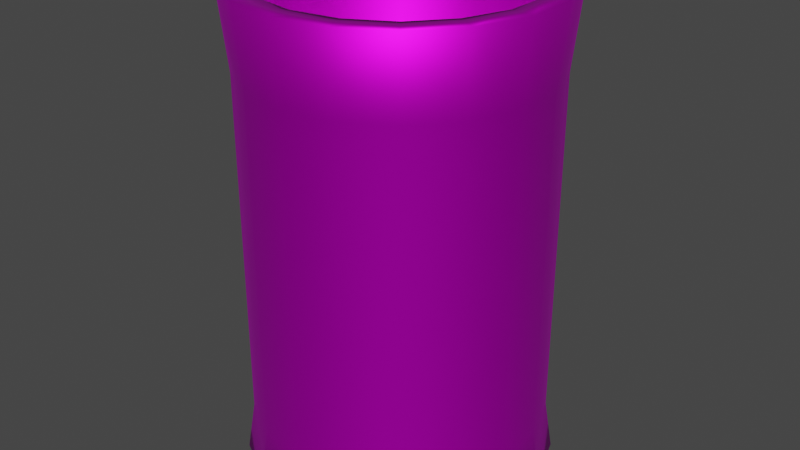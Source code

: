 # Source: Can.blend  (saved by Blender 2.83.18; exported with 4.5.12 LTS)
import bpy
from mathutils import Matrix  # noqa: F401  (used for matrix-valued properties, if any)

bpy.ops.wm.read_factory_settings(use_empty=True)
scene = bpy.context.scene
scene.name = 'Scene'

# ---- collections
col_collection = bpy.data.collections.new('Collection'); scene.collection.children.link(col_collection)

# ---- images (referenced by path relative to the original .blend; pixels are not part of the script)
import os
ASSET_DIR = os.environ.get("B2B_ASSET_DIR", "")  # directory of the original .blend (textures are referenced by path, not embedded)
HERE = os.path.dirname(os.path.abspath(__file__))  # packed textures are extracted next to this script under _unpacked/

def load_image(name, relpath, width, height, colorspace="sRGB"):
    """Load a texture the original file referenced (path relative to the .blend, or extracted next to this script)."""
    p = next((c for c in (os.path.join(HERE, relpath), os.path.join(ASSET_DIR, relpath)) if relpath and os.path.exists(c)), "")
    if p:
        img = bpy.data.images.load(p, check_existing=True)
        img.name = name
    else:  # same state as the original file: an image datablock whose file is absent (Cycles renders it pink)
        img = bpy.data.images.new(name, width, height)
        img.source = "FILE"
        img.filepath = "//" + (relpath or name)
    img.colorspace_settings.name = colorspace
    return img
img_material_002_base_color = load_image('Material.002 Base Color', 'mcan.png', 1024, 1024, 'sRGB')

# ---- materials (node trees are filled in below, after node groups)
mat_metalcan_001 = bpy.data.materials.new('MetalCan.001')
mat_metalcan_001.use_transparent_shadow = False

# ---- material node trees
mat_metalcan_001.use_nodes = True; mat_metalcan_001.node_tree.nodes.clear()
_N = mat_metalcan_001.node_tree.nodes; _L = mat_metalcan_001.node_tree.links
n0 = _N.new('ShaderNodeBsdfPrincipled'); n0.name = 'Principled BSDF'; n0.location = (10, 300)
n0.distribution = 'GGX'
n0.subsurface_method = 'BURLEY'
n0.inputs[1].default_value = 0.8864
n0.inputs[3].default_value = 1.45
n0.inputs[27].default_value = (0.0, 0.0, 0.0, 1.0)
n0.inputs[28].default_value = 1.0
n1 = _N.new('ShaderNodeOutputMaterial'); n1.name = 'Material Output'; n1.location = (300, 300)
n2 = _N.new('ShaderNodeTexImage'); n2.name = 'Image Texture'; n2.location = (-280, 280)
n2.image = img_material_002_base_color
_L.new(n0.outputs[0], n1.inputs[0])
_L.new(n2.outputs[0], n0.inputs[0])
n1.is_active_output = True

# ---- world
world_world = bpy.data.worlds.new('World'); scene.world = world_world
world_world.use_nodes = True; world_world.node_tree.nodes.clear()
_N = world_world.node_tree.nodes; _L = world_world.node_tree.links
n0 = _N.new('ShaderNodeOutputWorld'); n0.name = 'World Output'; n0.location = (300, 300)
n1 = _N.new('ShaderNodeBackground'); n1.name = 'Background'; n1.location = (10, 300)
n1.inputs[0].default_value = (0.05088, 0.05088, 0.05088, 1.0)
_L.new(n1.outputs[0], n0.inputs[0])
n0.is_active_output = True
world_world.color = (0.05088, 0.05088, 0.05088)
world_world.use_sun_shadow = False
world_world.sun_shadow_jitter_overblur = 0.0

# ---- meshes
me_cylinder_001 = bpy.data.meshes.new('Cylinder.001')
me_cylinder_001.from_pydata([(0.0, 1.0, -1.0), (0.0, 1.0, 1.0), (0.342, 0.9397, -1.0), (0.342, 0.9397, 1.0), (0.6428, 0.766, -1.0), (0.6428, 0.766, 1.0), (0.866, 0.5, -1.0), (0.866, 0.5, 1.0), (0.9848, 0.1736, -1.0), (0.9848, 0.1736, 1.0), (0.9848, -0.1736, -1.0), (0.9848, -0.1736, 1.0), (0.866, -0.5, -1.0), (0.866, -0.5, 1.0), (0.6428, -0.766, -1.0), (0.6428, -0.766, 1.0), (0.342, -0.9397, -1.0), (0.342, -0.9397, 1.0), (1.51e-07, -1.0, -1.0), (1.51e-07, -1.0, 1.0), (-0.342, -0.9397, -1.0), (-0.342, -0.9397, 1.0), (-0.6428, -0.766, -1.0), (-0.6428, -0.766, 1.0), (-0.866, -0.5, -1.0), (-0.866, -0.5, 1.0), (-0.9848, -0.1736, -1.0), (-0.9848, -0.1736, 1.0), (-0.9848, 0.1736, -1.0), (-0.9848, 0.1736, 1.0), (-0.866, 0.5, -1.0), (-0.866, 0.5, 1.0), (-0.6428, 0.766, -1.0), (-0.6428, 0.766, 1.0), (-0.342, 0.9397, -1.0), (-0.342, 0.9397, 1.0), (0.2915, 0.8009, 1.0), (-1.271e-08, 0.8523, 1.0), (0.5479, 0.6529, 1.0), (0.7382, 0.4262, 1.0), (0.8394, 0.148, 1.0), (0.8394, -0.148, 1.0), (0.7382, -0.4262, 1.0), (0.5479, -0.6529, 1.0), (0.2915, -0.8009, 1.0), (1.16e-07, -0.8523, 1.0), (-0.2915, -0.8009, 1.0), (-0.5479, -0.6529, 1.0), (-0.7382, -0.4262, 1.0), (-0.8394, -0.148, 1.0), (-0.8394, 0.148, 1.0), (-0.7382, 0.4262, 1.0), (-0.5479, 0.6529, 1.0), (-0.2915, 0.8009, 1.0), (0.2915, 0.8009, -0.862), (-3.769e-08, 0.8523, -0.862), (0.5479, 0.6529, -0.862), (0.7382, 0.4262, -0.862), (0.8394, 0.148, -0.862), (0.8394, -0.148, -0.862), (0.7382, -0.4262, -0.862), (0.5479, -0.6529, -0.862), (0.2915, -0.8009, -0.862), (9.101e-08, -0.8523, -0.862), (-0.2915, -0.8009, -0.862), (-0.5479, -0.6529, -0.862), (-0.7382, -0.4262, -0.862), (-0.8394, -0.148, -0.862), (-0.8394, 0.148, -0.862), (-0.7382, 0.4262, -0.862), (-0.5479, 0.6529, -0.862), (-0.2915, 0.8009, -0.862), (-4.216e-09, 0.9491, -0.7891), (0.3246, 0.8918, -0.7891), (0.6101, 0.727, -0.7891), (0.8219, 0.4745, -0.7891), (0.9347, 0.1648, -0.7891), (0.9347, -0.1648, -0.7891), (0.8219, -0.4745, -0.7891), (0.6101, -0.727, -0.7891), (0.3246, -0.8918, -0.7891), (1.391e-07, -0.9491, -0.7891), (-0.3246, -0.8918, -0.7891), (-0.6101, -0.727, -0.7891), (-0.8219, -0.4745, -0.7891), (-0.9347, -0.1648, -0.7891), (-0.9347, 0.1648, -0.7891), (-0.8219, 0.4745, -0.7891), (-0.6101, 0.727, -0.7891), (-0.3246, 0.8918, -0.7891), (-4.216e-09, 0.9491, 0.6737), (0.3246, 0.8918, 0.6737), (0.6101, 0.727, 0.6737), (0.8219, 0.4745, 0.6737), (0.9347, 0.1648, 0.6737), (0.9347, -0.1648, 0.6737), (0.8219, -0.4745, 0.6737), (0.6101, -0.727, 0.6737), (0.3246, -0.8918, 0.6737), (1.391e-07, -0.9491, 0.6737), (-0.3246, -0.8918, 0.6737), (-0.6101, -0.727, 0.6737), (-0.8219, -0.4745, 0.6737), (-0.9347, -0.1648, 0.6737), (-0.9347, 0.1648, 0.6737), (-0.8219, 0.4745, 0.6737), (-0.6101, 0.727, 0.6737), (-0.3246, 0.8918, 0.6737)], [], [(90, 1, 3, 91), (91, 3, 5, 92), (92, 5, 7, 93), (93, 7, 9, 94), (94, 9, 11, 95), (95, 11, 13, 96), (96, 13, 15, 97), (97, 15, 17, 98), (98, 17, 19, 99), (99, 19, 21, 100), (100, 21, 23, 101), (101, 23, 25, 102), (102, 25, 27, 103), (103, 27, 29, 104), (104, 29, 31, 105), (105, 31, 33, 106), (1, 35, 53, 37), (106, 33, 35, 107), (107, 35, 1, 90), (0, 2, 4, 6, 8, 10, 12, 14, 16, 18, 20, 22, 24, 26, 28, 30, 32, 34), (51, 50, 68, 69), (13, 11, 41, 42), (23, 21, 46, 47), (33, 31, 51, 52), (9, 7, 39, 40), (19, 17, 44, 45), (29, 27, 49, 50), (5, 3, 36, 38), (15, 13, 42, 43), (25, 23, 47, 48), (35, 33, 52, 53), (11, 9, 40, 41), (21, 19, 45, 46), (31, 29, 50, 51), (7, 5, 38, 39), (17, 15, 43, 44), (3, 1, 37, 36), (27, 25, 48, 49), (54, 55, 71, 70, 69, 68, 67, 66, 65, 64, 63, 62, 61, 60, 59, 58, 57, 56), (44, 43, 61, 62), (36, 37, 55, 54), (52, 51, 69, 70), (45, 44, 62, 63), (38, 36, 54, 56), (53, 52, 70, 71), (46, 45, 63, 64), (39, 38, 56, 57), (37, 53, 71, 55), (47, 46, 64, 65), (40, 39, 57, 58), (48, 47, 65, 66), (41, 40, 58, 59), (49, 48, 66, 67), (42, 41, 59, 60), (50, 49, 67, 68), (43, 42, 60, 61), (34, 89, 72, 0), (32, 88, 89, 34), (30, 87, 88, 32), (28, 86, 87, 30), (26, 85, 86, 28), (24, 84, 85, 26), (22, 83, 84, 24), (20, 82, 83, 22), (18, 81, 82, 20), (16, 80, 81, 18), (14, 79, 80, 16), (12, 78, 79, 14), (10, 77, 78, 12), (8, 76, 77, 10), (6, 75, 76, 8), (4, 74, 75, 6), (2, 73, 74, 4), (0, 72, 73, 2), (89, 107, 90, 72), (88, 106, 107, 89), (87, 105, 106, 88), (86, 104, 105, 87), (85, 103, 104, 86), (84, 102, 103, 85), (83, 101, 102, 84), (82, 100, 101, 83), (81, 99, 100, 82), (80, 98, 99, 81), (79, 97, 98, 80), (78, 96, 97, 79), (77, 95, 96, 78), (76, 94, 95, 77), (75, 93, 94, 76), (74, 92, 93, 75), (73, 91, 92, 74), (72, 90, 91, 73)])
me_cylinder_001.polygons.foreach_set('use_smooth', [True] * 92)
_uv = me_cylinder_001.uv_layers.new(name='UVMap')
_uv.uv.foreach_set('vector', [1.0, 0.9282, 1.0, 1.0, 0.9444, 1.0, 0.9444, 0.9282, 0.9444, 0.9282, 0.9444, 1.0, 0.8889, 1.0, 0.8889, 0.9282, 0.8889, 0.9282, 0.8889, 1.0, 0.8333, 1.0, 0.8333, 0.9282, 0.8333, 0.9282, 0.8333, 1.0, 0.7778, 1.0, 0.7778, 0.9282, 0.7778, 0.9282, 0.7778, 1.0, 0.7222, 1.0, 0.7222, 0.9282, 0.7222, 0.9282, 0.7222, 1.0, 0.6667, 1.0, 0.6667, 0.9282, 0.6667, 0.9282, 0.6667, 1.0, 0.6111, 1.0, 0.6111, 0.9282, 0.6111, 0.9282, 0.6111, 1.0, 0.5556, 1.0, 0.5556, 0.9282, 0.5556, 0.9282, 0.5556, 1.0, 0.5, 1.0, 0.5, 0.9282, 0.5, 0.9282, 0.5, 1.0, 0.4444, 1.0, 0.4444, 0.9282, 0.4444, 0.9282, 0.4444, 1.0, 0.3889, 1.0, 0.3889, 0.9282, 0.3889, 0.9282, 0.3889, 1.0, 0.3333, 1.0, 0.3333, 0.9282, 0.3333, 0.9282, 0.3333, 1.0, 0.2778, 1.0, 0.2778, 0.9282, 0.2778, 0.9282, 0.2778, 1.0, 0.2222, 1.0, 0.2222, 0.9282, 0.2222, 0.9282, 0.2222, 1.0, 0.1667, 1.0, 0.1667, 0.9282, 0.1667, 0.9282, 0.1667, 1.0, 0.1111, 1.0, 0.1111, 0.9282, -1.863e-07, 1.0, 0.05556, 1.0, 0.05556, 1.0, -1.863e-07, 1.0, 0.1111, 0.9282, 0.1111, 1.0, 0.05556, 1.0, 0.05556, 0.9282, 0.05556, 0.9282, 0.05556, 1.0, -1.863e-07, 1.0, -1.863e-07, 0.9282, 0.75, 0.49, 0.8321, 0.4755, 0.9043, 0.4339, 0.9578, 0.37, 0.9864, 0.2917, 0.9864, 0.2083, 0.9578, 0.13, 0.9043, 0.06615, 0.8321, 0.02447, 0.75, 0.01, 0.6679, 0.02447, 0.5957, 0.06615, 0.5422, 0.13, 0.5136, 0.2083, 0.5136, 0.2917, 0.5422, 0.37, 0.5957, 0.4339, 0.6679, 0.4755, 0.1667, 1.0, 0.2222, 1.0, 0.2222, 1.0, 0.1667, 1.0, 0.6667, 1.0, 0.7222, 1.0, 0.7222, 1.0, 0.6667, 1.0, 0.3889, 1.0, 0.4444, 1.0, 0.4444, 1.0, 0.3889, 1.0, 0.1111, 1.0, 0.1667, 1.0, 0.1667, 1.0, 0.1111, 1.0, 0.7778, 1.0, 0.8333, 1.0, 0.8333, 1.0, 0.7778, 1.0, 0.5, 1.0, 0.5556, 1.0, 0.5556, 1.0, 0.5, 1.0, 0.2222, 1.0, 0.2778, 1.0, 0.2778, 1.0, 0.2222, 1.0, 0.8889, 1.0, 0.9444, 1.0, 0.9444, 1.0, 0.8889, 1.0, 0.6111, 1.0, 0.6667, 1.0, 0.6667, 1.0, 0.6111, 1.0, 0.3333, 1.0, 0.3889, 1.0, 0.3889, 1.0, 0.3333, 1.0, 0.05556, 1.0, 0.1111, 1.0, 0.1111, 1.0, 0.05556, 1.0, 0.7222, 1.0, 0.7778, 1.0, 0.7778, 1.0, 0.7222, 1.0, 0.4444, 1.0, 0.5, 1.0, 0.5, 1.0, 0.4444, 1.0, 0.1667, 1.0, 0.2222, 1.0, 0.2222, 1.0, 0.1667, 1.0, 0.8333, 1.0, 0.8889, 1.0, 0.8889, 1.0, 0.8333, 1.0, 0.5556, 1.0, 0.6111, 1.0, 0.6111, 1.0, 0.5556, 1.0, 0.9444, 1.0, 1.0, 1.0, 1.0, 1.0, 0.9444, 1.0, 0.2778, 1.0, 0.3333, 1.0, 0.3333, 1.0, 0.2778, 1.0, 0.3321, 0.4755, 0.25, 0.49, 0.1679, 0.4755, 0.09573, 0.4339, 0.04215, 0.37, 0.01365, 0.2917, 0.01365, 0.2083, 0.04215, 0.13, 0.09573, 0.06615, 0.1679, 0.02447, 0.25, 0.01, 0.3321, 0.02447, 0.4043, 0.06615, 0.4578, 0.13, 0.4864, 0.2083, 0.4864, 0.2917, 0.4578, 0.37, 0.4043, 0.4339, 0.5556, 1.0, 0.6111, 1.0, 0.6111, 1.0, 0.5556, 1.0, 0.9444, 1.0, 1.0, 1.0, 1.0, 1.0, 0.9444, 1.0, 0.1111, 1.0, 0.1667, 1.0, 0.1667, 1.0, 0.1111, 1.0, 0.5, 1.0, 0.5556, 1.0, 0.5556, 1.0, 0.5, 1.0, 0.8889, 1.0, 0.9444, 1.0, 0.9444, 1.0, 0.8889, 1.0, 0.05556, 1.0, 0.1111, 1.0, 0.1111, 1.0, 0.05556, 1.0, 0.4444, 1.0, 0.5, 1.0, 0.5, 1.0, 0.4444, 1.0, 0.8333, 1.0, 0.8889, 1.0, 0.8889, 1.0, 0.8333, 1.0, -1.863e-07, 1.0, 0.05556, 1.0, 0.05556, 1.0, -1.863e-07, 1.0, 0.3889, 1.0, 0.4444, 1.0, 0.4444, 1.0, 0.3889, 1.0, 0.7778, 1.0, 0.8333, 1.0, 0.8333, 1.0, 0.7778, 1.0, 0.3333, 1.0, 0.3889, 1.0, 0.3889, 1.0, 0.3333, 1.0, 0.7222, 1.0, 0.7778, 1.0, 0.7778, 1.0, 0.7222, 1.0, 0.2778, 1.0, 0.3333, 1.0, 0.3333, 1.0, 0.2778, 1.0, 0.6667, 1.0, 0.7222, 1.0, 0.7222, 1.0, 0.6667, 1.0, 0.2222, 1.0, 0.2778, 1.0, 0.2778, 1.0, 0.2222, 1.0, 0.6111, 1.0, 0.6667, 1.0, 0.6667, 1.0, 0.6111, 1.0, 0.05556, 0.5, 0.05556, 0.5429, -1.863e-07, 0.5429, -1.863e-07, 0.5, 0.1111, 0.5, 0.1111, 0.5429, 0.05556, 0.5429, 0.05556, 0.5, 0.1667, 0.5, 0.1667, 0.5429, 0.1111, 0.5429, 0.1111, 0.5, 0.2222, 0.5, 0.2222, 0.5429, 0.1667, 0.5429, 0.1667, 0.5, 0.2778, 0.5, 0.2778, 0.5429, 0.2222, 0.5429, 0.2222, 0.5, 0.3333, 0.5, 0.3333, 0.5429, 0.2778, 0.5429, 0.2778, 0.5, 0.3889, 0.5, 0.3889, 0.5429, 0.3333, 0.5429, 0.3333, 0.5, 0.4444, 0.5, 0.4444, 0.5429, 0.3889, 0.5429, 0.3889, 0.5, 0.5, 0.5, 0.5, 0.5429, 0.4444, 0.5429, 0.4444, 0.5, 0.5556, 0.5, 0.5556, 0.5429, 0.5, 0.5429, 0.5, 0.5, 0.6111, 0.5, 0.6111, 0.5429, 0.5556, 0.5429, 0.5556, 0.5, 0.6667, 0.5, 0.6667, 0.5429, 0.6111, 0.5429, 0.6111, 0.5, 0.7222, 0.5, 0.7222, 0.5429, 0.6667, 0.5429, 0.6667, 0.5, 0.7778, 0.5, 0.7778, 0.5429, 0.7222, 0.5429, 0.7222, 0.5, 0.8333, 0.5, 0.8333, 0.5429, 0.7778, 0.5429, 0.7778, 0.5, 0.8889, 0.5, 0.8889, 0.5429, 0.8333, 0.5429, 0.8333, 0.5, 0.9444, 0.5, 0.9444, 0.5429, 0.8889, 0.5429, 0.8889, 0.5, 1.0, 0.5, 1.0, 0.5429, 0.9444, 0.5429, 0.9444, 0.5, 0.05556, 0.5429, 0.05556, 0.9282, -1.863e-07, 0.9282, -1.863e-07, 0.5429, 0.1111, 0.5429, 0.1111, 0.9282, 0.05556, 0.9282, 0.05556, 0.5429, 0.1667, 0.5429, 0.1667, 0.9282, 0.1111, 0.9282, 0.1111, 0.5429, 0.2222, 0.5429, 0.2222, 0.9282, 0.1667, 0.9282, 0.1667, 0.5429, 0.2778, 0.5429, 0.2778, 0.9282, 0.2222, 0.9282, 0.2222, 0.5429, 0.3333, 0.5429, 0.3333, 0.9282, 0.2778, 0.9282, 0.2778, 0.5429, 0.3889, 0.5429, 0.3889, 0.9282, 0.3333, 0.9282, 0.3333, 0.5429, 0.4444, 0.5429, 0.4444, 0.9282, 0.3889, 0.9282, 0.3889, 0.5429, 0.5, 0.5429, 0.5, 0.9282, 0.4444, 0.9282, 0.4444, 0.5429, 0.5556, 0.5429, 0.5556, 0.9282, 0.5, 0.9282, 0.5, 0.5429, 0.6111, 0.5429, 0.6111, 0.9282, 0.5556, 0.9282, 0.5556, 0.5429, 0.6667, 0.5429, 0.6667, 0.9282, 0.6111, 0.9282, 0.6111, 0.5429, 0.7222, 0.5429, 0.7222, 0.9282, 0.6667, 0.9282, 0.6667, 0.5429, 0.7778, 0.5429, 0.7778, 0.9282, 0.7222, 0.9282, 0.7222, 0.5429, 0.8333, 0.5429, 0.8333, 0.9282, 0.7778, 0.9282, 0.7778, 0.5429, 0.8889, 0.5429, 0.8889, 0.9282, 0.8333, 0.9282, 0.8333, 0.5429, 0.9444, 0.5429, 0.9444, 0.9282, 0.8889, 0.9282, 0.8889, 0.5429, 1.0, 0.5429, 1.0, 0.9282, 0.9444, 0.9282, 0.9444, 0.5429])
me_cylinder_001.materials.append(mat_metalcan_001)
me_cylinder_001.use_remesh_fix_poles = True
me_cylinder_001.use_remesh_preserve_attributes = False
me_cylinder_001.use_mirror_vertex_groups = False
me_cylinder_001.update()

# ---- objects
ob_cylinder = bpy.data.objects.new('Cylinder', me_cylinder_001)

# ---- transforms, parenting, visibility, modifiers, constraints
ob_cylinder.location = (0.0, 0.0, 0.0)
ob_cylinder.scale = (1.0, 1.0, 1.523)
ob_cylinder.lineart.crease_threshold = 0.0

# ---- collection membership
col_collection.objects.link(ob_cylinder)

# ---- scene / render settings (as saved in the file)
scene.frame_start = 1; scene.frame_end = 250; scene.frame_set(1)
scene.render.engine = 'BLENDER_EEVEE_NEXT'
scene.cycles.use_denoising = False
scene.cycles.samples = 128
scene.cycles.sampling_pattern = 'TABULATED_SOBOL'
scene.cycles.use_adaptive_sampling = False
scene.cycles.use_light_tree = False
scene.view_settings.view_transform = 'Filmic'
bpy.context.view_layer.update()

# ---- added for rendering (the .blend has no active camera and no usable light): camera, sun
cam_auto = bpy.data.cameras.new('AutoCamera')
cam_auto.lens = 50.0
cam_auto.sensor_width = 36.0
cam_auto.clip_end = 1000.0
ob_auto_camera = bpy.data.objects.new('AutoCamera', cam_auto)
scene.collection.objects.link(ob_auto_camera)
ob_auto_camera.location = (3.83291, -4.59949, 3.06633)
ob_auto_camera.rotation_euler = (1.09748, -7.21219e-08, 0.694738)
scene.camera = ob_auto_camera
light_auto_sun = bpy.data.lights.new('AutoSun', 'SUN')
light_auto_sun.energy = 3.0
light_auto_sun.angle = 0.0523599
ob_auto_sun = bpy.data.objects.new('AutoSun', light_auto_sun)
scene.collection.objects.link(ob_auto_sun)
ob_auto_sun.rotation_euler = (0.872665, 0.174533, 0.523599)
bpy.context.view_layer.update()
